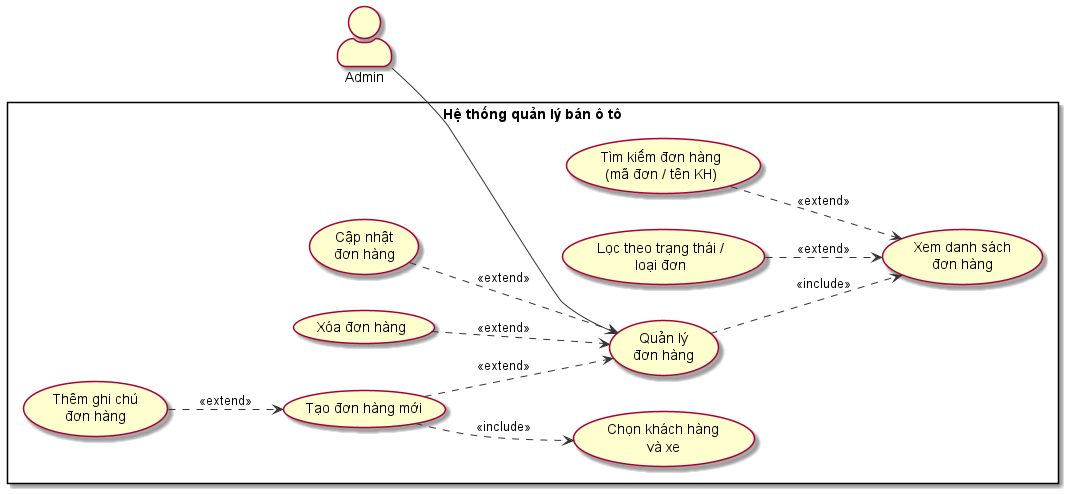

The diagram above was rendered by PlantUML. Its source (embedded in the PNG):
@startuml UC06 - Quản lý đơn hàng
' =============================================
' UC06: Quản lý đơn hàng (Order)
' Đồ án: Website quản lý bán ô tô
' =============================================

left to right direction
skinparam actorStyle awesome
skinparam usecase {
  BackgroundColor #FEFECE
  BorderColor #A80036
  ArrowColor #333333
}

actor "Admin" as Admin

rectangle "Hệ thống quản lý bán ô tô" {
  usecase "Quản lý\nđơn hàng" as UC_Main

  usecase "Xem danh sách\nđơn hàng" as UC_Xem
  usecase "Tạo đơn hàng mới" as UC_Them
  usecase "Cập nhật\nđơn hàng" as UC_Sua
  usecase "Xóa đơn hàng" as UC_Xoa

  usecase "Tìm kiếm đơn hàng\n(mã đơn / tên KH)" as UC_TimKiem
  usecase "Lọc theo trạng thái /\nloại đơn" as UC_Loc
  usecase "Chọn khách hàng\nvà xe" as UC_ChonKH
  usecase "Thêm ghi chú\nđơn hàng" as UC_GhiChu
}

Admin --> UC_Main

UC_Main ..> UC_Xem : <<include>>

UC_Them ..> UC_Main : <<extend>>
UC_Sua ..> UC_Main : <<extend>>
UC_Xoa ..> UC_Main : <<extend>>
UC_TimKiem ..> UC_Xem : <<extend>>
UC_Loc ..> UC_Xem : <<extend>>

UC_Them ..> UC_ChonKH : <<include>>
UC_GhiChu ..> UC_Them : <<extend>>

@enduml